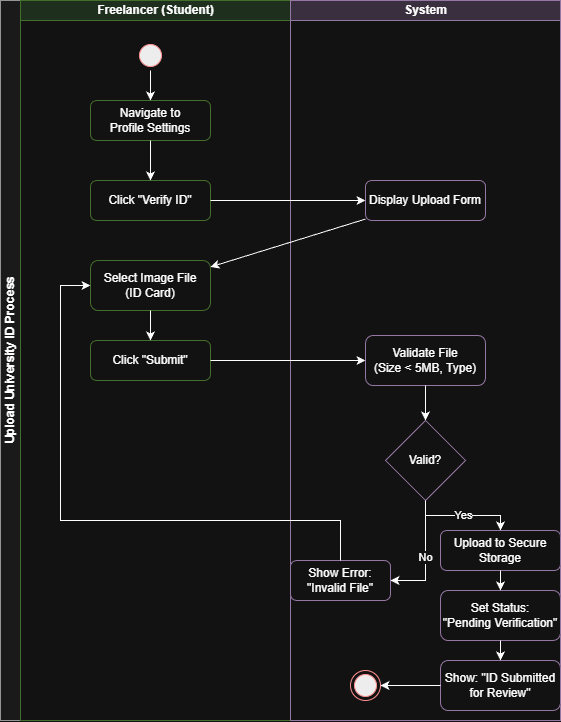

The diagram above was exported from draw.io. Its source (the exported page's mxGraphModel, read from the mxfile embedded in the PNG):
<mxGraphModel dx="2922" dy="1719" grid="1" gridSize="10" guides="1" tooltips="1" connect="1" arrows="1" fold="1" page="0" pageScale="1" pageWidth="1169" pageHeight="827" math="0" shadow="0">
  <root>
    <mxCell id="0" />
    <mxCell id="1" parent="0" />
    <mxCell id="u2egiupyf-8e0RnvyVQT-1" parent="1" style="swimlane;childLayout=stackLayout;resizeParent=1;resizeParentMax=0;startSize=20;horizontal=0;horizontalStack=1;html=1;fillColor=#f5f5f5;strokeColor=#666666;" value="Upload University ID Process" vertex="1">
      <mxGeometry height="720" width="560" x="-1040" y="-410" as="geometry" />
    </mxCell>
    <mxCell id="u2egiupyf-8e0RnvyVQT-2" parent="u2egiupyf-8e0RnvyVQT-1" style="swimlane;startSize=20;html=1;fillColor=#d5e8d4;strokeColor=#82b366;" value="Freelancer (Student)" vertex="1">
      <mxGeometry height="720" width="270" x="20" as="geometry" />
    </mxCell>
    <mxCell id="u2egiupyf-8e0RnvyVQT-3" parent="u2egiupyf-8e0RnvyVQT-2" style="ellipse;html=1;shape=startState;fillColor=#000000;strokeColor=#ff0000;" value="" vertex="1">
      <mxGeometry height="30" width="30" x="115" y="40" as="geometry" />
    </mxCell>
    <mxCell id="u2egiupyf-8e0RnvyVQT-4" parent="u2egiupyf-8e0RnvyVQT-2" style="rounded=1;whiteSpace=wrap;html=1;fillColor=#ffffff;strokeColor=#82b366;" value="Navigate to&#10;Profile Settings" vertex="1">
      <mxGeometry height="40" width="120" x="70" y="100" as="geometry" />
    </mxCell>
    <mxCell id="u2egiupyf-8e0RnvyVQT-5" parent="u2egiupyf-8e0RnvyVQT-2" style="rounded=1;whiteSpace=wrap;html=1;fillColor=#ffffff;strokeColor=#82b366;" value="Click &quot;Verify ID&quot;" vertex="1">
      <mxGeometry height="40" width="120" x="70" y="180" as="geometry" />
    </mxCell>
    <mxCell id="u2egiupyf-8e0RnvyVQT-6" parent="u2egiupyf-8e0RnvyVQT-2" style="rounded=1;whiteSpace=wrap;html=1;fillColor=#ffffff;strokeColor=#82b366;" value="Select Image File&#10;(ID Card)" vertex="1">
      <mxGeometry height="50" width="120" x="70" y="260" as="geometry" />
    </mxCell>
    <mxCell id="u2egiupyf-8e0RnvyVQT-7" parent="u2egiupyf-8e0RnvyVQT-2" style="rounded=1;whiteSpace=wrap;html=1;fillColor=#ffffff;strokeColor=#82b366;" value="Click &quot;Submit&quot;" vertex="1">
      <mxGeometry height="40" width="120" x="70" y="340" as="geometry" />
    </mxCell>
    <mxCell id="u2egiupyf-8e0RnvyVQT-17" edge="1" parent="u2egiupyf-8e0RnvyVQT-2" source="u2egiupyf-8e0RnvyVQT-3" target="u2egiupyf-8e0RnvyVQT-4">
      <mxGeometry relative="1" as="geometry" />
    </mxCell>
    <mxCell id="u2egiupyf-8e0RnvyVQT-18" edge="1" parent="u2egiupyf-8e0RnvyVQT-2" source="u2egiupyf-8e0RnvyVQT-4" target="u2egiupyf-8e0RnvyVQT-5">
      <mxGeometry relative="1" as="geometry" />
    </mxCell>
    <mxCell id="u2egiupyf-8e0RnvyVQT-21" edge="1" parent="u2egiupyf-8e0RnvyVQT-2" source="u2egiupyf-8e0RnvyVQT-6" target="u2egiupyf-8e0RnvyVQT-7">
      <mxGeometry relative="1" as="geometry" />
    </mxCell>
    <mxCell id="u2egiupyf-8e0RnvyVQT-8" parent="u2egiupyf-8e0RnvyVQT-1" style="swimlane;startSize=20;html=1;fillColor=#e1d5e7;strokeColor=#9673a6;" value="System" vertex="1">
      <mxGeometry height="720" width="270" x="290" as="geometry" />
    </mxCell>
    <mxCell id="u2egiupyf-8e0RnvyVQT-9" parent="u2egiupyf-8e0RnvyVQT-8" style="rounded=1;whiteSpace=wrap;html=1;fillColor=#ffffff;strokeColor=#9673a6;" value="Display Upload Form" vertex="1">
      <mxGeometry height="40" width="120" x="75" y="180" as="geometry" />
    </mxCell>
    <mxCell id="u2egiupyf-8e0RnvyVQT-10" parent="u2egiupyf-8e0RnvyVQT-8" style="rounded=1;whiteSpace=wrap;html=1;fillColor=#ffffff;strokeColor=#9673a6;" value="Validate File&#10;(Size &lt; 5MB, Type)" vertex="1">
      <mxGeometry height="50" width="120" x="75" y="335" as="geometry" />
    </mxCell>
    <mxCell id="u2egiupyf-8e0RnvyVQT-11" parent="u2egiupyf-8e0RnvyVQT-8" style="rhombus;whiteSpace=wrap;html=1;fillColor=#ffffff;strokeColor=#9673a6;" value="Valid?" vertex="1">
      <mxGeometry height="80" width="80" x="95" y="420" as="geometry" />
    </mxCell>
    <mxCell id="u2egiupyf-8e0RnvyVQT-12" parent="u2egiupyf-8e0RnvyVQT-8" style="rounded=1;whiteSpace=wrap;html=1;fillColor=#ffffff;strokeColor=#9673a6;" value="Show Error:&#10;&quot;Invalid File&quot;" vertex="1">
      <mxGeometry height="40" width="100" y="560" as="geometry" />
    </mxCell>
    <mxCell id="u2egiupyf-8e0RnvyVQT-13" parent="u2egiupyf-8e0RnvyVQT-8" style="rounded=1;whiteSpace=wrap;html=1;fillColor=#ffffff;strokeColor=#9673a6;" value="Upload to Secure&#10;Storage" vertex="1">
      <mxGeometry height="40" width="120" x="150" y="530" as="geometry" />
    </mxCell>
    <mxCell id="u2egiupyf-8e0RnvyVQT-14" parent="u2egiupyf-8e0RnvyVQT-8" style="rounded=1;whiteSpace=wrap;html=1;fillColor=#ffffff;strokeColor=#9673a6;" value="Set Status:&#10;&quot;Pending Verification&quot;" vertex="1">
      <mxGeometry height="50" width="120" x="150" y="590" as="geometry" />
    </mxCell>
    <mxCell id="u2egiupyf-8e0RnvyVQT-15" parent="u2egiupyf-8e0RnvyVQT-8" style="rounded=1;whiteSpace=wrap;html=1;fillColor=#ffffff;strokeColor=#9673a6;" value="Show: &quot;ID Submitted&#10;for Review&quot;" vertex="1">
      <mxGeometry height="50" width="120" x="150" y="660" as="geometry" />
    </mxCell>
    <mxCell id="u2egiupyf-8e0RnvyVQT-16" parent="u2egiupyf-8e0RnvyVQT-8" style="ellipse;html=1;shape=endState;fillColor=#000000;strokeColor=#ff0000;" value="" vertex="1">
      <mxGeometry height="30" width="30" x="60" y="670" as="geometry" />
    </mxCell>
    <mxCell id="u2egiupyf-8e0RnvyVQT-23" edge="1" parent="u2egiupyf-8e0RnvyVQT-8" source="u2egiupyf-8e0RnvyVQT-10" target="u2egiupyf-8e0RnvyVQT-11">
      <mxGeometry relative="1" as="geometry" />
    </mxCell>
    <mxCell id="u2egiupyf-8e0RnvyVQT-24" edge="1" parent="u2egiupyf-8e0RnvyVQT-8" source="u2egiupyf-8e0RnvyVQT-11" style="edgeStyle=orthogonalEdgeStyle;rounded=0;html=1;" target="u2egiupyf-8e0RnvyVQT-12" value="No">
      <mxGeometry relative="1" as="geometry">
        <Array as="points">
          <mxPoint x="135" y="580" />
        </Array>
      </mxGeometry>
    </mxCell>
    <mxCell id="u2egiupyf-8e0RnvyVQT-26" edge="1" parent="u2egiupyf-8e0RnvyVQT-8" source="u2egiupyf-8e0RnvyVQT-11" style="edgeStyle=orthogonalEdgeStyle;rounded=0;html=1;" target="u2egiupyf-8e0RnvyVQT-13" value="Yes">
      <mxGeometry relative="1" as="geometry" />
    </mxCell>
    <mxCell id="u2egiupyf-8e0RnvyVQT-27" edge="1" parent="u2egiupyf-8e0RnvyVQT-8" source="u2egiupyf-8e0RnvyVQT-13" target="u2egiupyf-8e0RnvyVQT-14">
      <mxGeometry relative="1" as="geometry" />
    </mxCell>
    <mxCell id="u2egiupyf-8e0RnvyVQT-28" edge="1" parent="u2egiupyf-8e0RnvyVQT-8" source="u2egiupyf-8e0RnvyVQT-14" target="u2egiupyf-8e0RnvyVQT-15">
      <mxGeometry relative="1" as="geometry" />
    </mxCell>
    <mxCell id="u2egiupyf-8e0RnvyVQT-29" edge="1" parent="u2egiupyf-8e0RnvyVQT-8" source="u2egiupyf-8e0RnvyVQT-15" target="u2egiupyf-8e0RnvyVQT-16">
      <mxGeometry relative="1" as="geometry" />
    </mxCell>
    <mxCell id="u2egiupyf-8e0RnvyVQT-19" edge="1" parent="u2egiupyf-8e0RnvyVQT-1" source="u2egiupyf-8e0RnvyVQT-5" target="u2egiupyf-8e0RnvyVQT-9">
      <mxGeometry relative="1" as="geometry" />
    </mxCell>
    <mxCell id="u2egiupyf-8e0RnvyVQT-20" edge="1" parent="u2egiupyf-8e0RnvyVQT-1" source="u2egiupyf-8e0RnvyVQT-9" target="u2egiupyf-8e0RnvyVQT-6">
      <mxGeometry relative="1" as="geometry" />
    </mxCell>
    <mxCell id="u2egiupyf-8e0RnvyVQT-22" edge="1" parent="u2egiupyf-8e0RnvyVQT-1" source="u2egiupyf-8e0RnvyVQT-7" target="u2egiupyf-8e0RnvyVQT-10">
      <mxGeometry relative="1" as="geometry" />
    </mxCell>
    <mxCell id="u2egiupyf-8e0RnvyVQT-25" edge="1" parent="u2egiupyf-8e0RnvyVQT-1" source="u2egiupyf-8e0RnvyVQT-12" style="edgeStyle=orthogonalEdgeStyle;rounded=0;html=1;entryX=0;entryY=0.5;entryDx=0;entryDy=0;" target="u2egiupyf-8e0RnvyVQT-6">
      <mxGeometry relative="1" as="geometry">
        <Array as="points">
          <mxPoint x="60" y="520" />
          <mxPoint x="60" y="285" />
        </Array>
      </mxGeometry>
    </mxCell>
  </root>
</mxGraphModel>